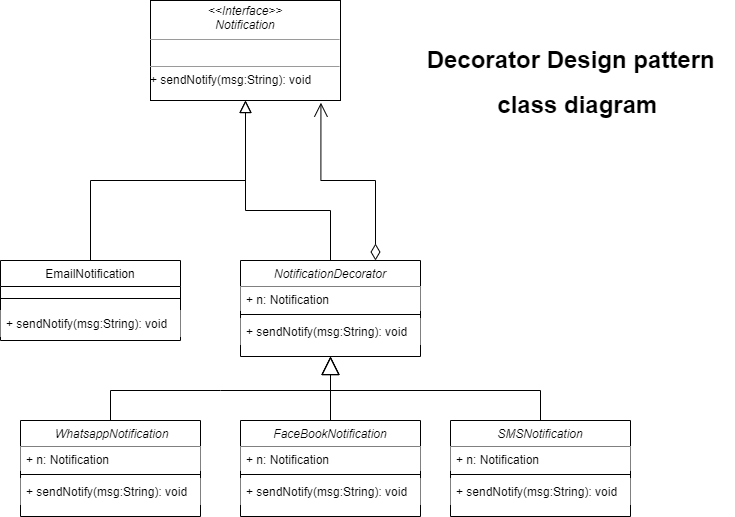

The diagram above was exported from draw.io. Its source (the exported page's mxGraphModel, read from the mxfile embedded in the PNG):
<mxGraphModel dx="1038" dy="539" grid="1" gridSize="10" guides="1" tooltips="1" connect="1" arrows="1" fold="1" page="1" pageScale="1" pageWidth="827" pageHeight="1169" background="#ffffff" math="0" shadow="0">
  <root>
    <mxCell id="WIyWlLk6GJQsqaUBKTNV-0" />
    <mxCell id="WIyWlLk6GJQsqaUBKTNV-1" parent="WIyWlLk6GJQsqaUBKTNV-0" />
    <mxCell id="zkfFHV4jXpPFQw0GAbJ--6" value="EmailNotification" style="swimlane;fontStyle=0;align=center;verticalAlign=top;childLayout=stackLayout;horizontal=1;startSize=26;horizontalStack=0;resizeParent=1;resizeLast=0;collapsible=1;marginBottom=0;rounded=0;shadow=0;strokeWidth=1;" parent="WIyWlLk6GJQsqaUBKTNV-1" vertex="1">
      <mxGeometry y="360" width="180" height="80" as="geometry">
        <mxRectangle x="130" y="380" width="160" height="26" as="alternateBounds" />
      </mxGeometry>
    </mxCell>
    <mxCell id="zkfFHV4jXpPFQw0GAbJ--9" value="" style="line;html=1;strokeWidth=1;align=left;verticalAlign=middle;spacingTop=-1;spacingLeft=3;spacingRight=3;rotatable=0;labelPosition=right;points=[];portConstraint=eastwest;" parent="zkfFHV4jXpPFQw0GAbJ--6" vertex="1">
      <mxGeometry y="26" width="180" height="24" as="geometry" />
    </mxCell>
    <mxCell id="OO8RjuRYywMkcol_5FIz-1" value="+ sendNotify(msg:String): void" style="text;strokeColor=none;fillColor=default;align=left;verticalAlign=top;spacingLeft=4;spacingRight=4;overflow=hidden;rotatable=0;points=[[0,0.5],[1,0.5]];portConstraint=eastwest;" parent="zkfFHV4jXpPFQw0GAbJ--6" vertex="1">
      <mxGeometry y="50" width="180" height="26" as="geometry" />
    </mxCell>
    <mxCell id="zkfFHV4jXpPFQw0GAbJ--12" value="" style="endArrow=block;endSize=10;endFill=0;shadow=0;strokeWidth=1;rounded=0;edgeStyle=elbowEdgeStyle;elbow=vertical;entryX=0.5;entryY=1;entryDx=0;entryDy=0;" parent="WIyWlLk6GJQsqaUBKTNV-1" source="zkfFHV4jXpPFQw0GAbJ--6" target="OO8RjuRYywMkcol_5FIz-6" edge="1">
      <mxGeometry width="160" relative="1" as="geometry">
        <mxPoint x="200" y="203" as="sourcePoint" />
        <mxPoint x="275" y="226" as="targetPoint" />
      </mxGeometry>
    </mxCell>
    <mxCell id="zkfFHV4jXpPFQw0GAbJ--16" value="" style="endArrow=block;endSize=10;endFill=0;shadow=0;strokeWidth=1;rounded=0;edgeStyle=elbowEdgeStyle;elbow=vertical;entryX=0.5;entryY=1;entryDx=0;entryDy=0;exitX=0.5;exitY=0;exitDx=0;exitDy=0;" parent="WIyWlLk6GJQsqaUBKTNV-1" source="OO8RjuRYywMkcol_5FIz-2" target="OO8RjuRYywMkcol_5FIz-6" edge="1">
      <mxGeometry width="160" relative="1" as="geometry">
        <mxPoint x="410" y="360" as="sourcePoint" />
        <mxPoint x="275" y="226" as="targetPoint" />
        <Array as="points">
          <mxPoint x="290" y="310" />
        </Array>
      </mxGeometry>
    </mxCell>
    <mxCell id="OO8RjuRYywMkcol_5FIz-2" value="NotificationDecorator" style="swimlane;fontStyle=2;align=center;verticalAlign=top;childLayout=stackLayout;horizontal=1;startSize=26;horizontalStack=0;resizeParent=1;resizeLast=0;collapsible=1;marginBottom=0;rounded=0;shadow=0;strokeWidth=1;fillStyle=solid;gradientColor=none;" parent="WIyWlLk6GJQsqaUBKTNV-1" vertex="1">
      <mxGeometry x="240" y="360" width="180" height="96" as="geometry">
        <mxRectangle x="230" y="140" width="160" height="26" as="alternateBounds" />
      </mxGeometry>
    </mxCell>
    <mxCell id="OO8RjuRYywMkcol_5FIz-10" value="+ n: Notification" style="text;align=left;verticalAlign=top;spacingLeft=4;spacingRight=4;overflow=hidden;rotatable=0;points=[[0,0.5],[1,0.5]];portConstraint=eastwest;fillColor=default;" parent="OO8RjuRYywMkcol_5FIz-2" vertex="1">
      <mxGeometry y="26" width="180" height="24" as="geometry" />
    </mxCell>
    <mxCell id="PlV-vukpIibkvk7E5GBm-1" value="" style="line;html=1;strokeWidth=1;align=left;verticalAlign=middle;spacingTop=-1;spacingLeft=3;spacingRight=3;rotatable=0;labelPosition=right;points=[];portConstraint=eastwest;" vertex="1" parent="OO8RjuRYywMkcol_5FIz-2">
      <mxGeometry y="50" width="180" height="8" as="geometry" />
    </mxCell>
    <mxCell id="OO8RjuRYywMkcol_5FIz-4" value="+ sendNotify(msg:String): void" style="text;strokeColor=none;fillColor=default;align=left;verticalAlign=top;spacingLeft=4;spacingRight=4;overflow=hidden;rotatable=0;points=[[0,0.5],[1,0.5]];portConstraint=eastwest;" parent="OO8RjuRYywMkcol_5FIz-2" vertex="1">
      <mxGeometry y="58" width="180" height="26" as="geometry" />
    </mxCell>
    <mxCell id="OO8RjuRYywMkcol_5FIz-6" value="&lt;p style=&quot;margin:0px;margin-top:4px;text-align:center;&quot;&gt;&lt;i&gt;&amp;lt;&amp;lt;Interface&amp;gt;&amp;gt;&lt;/i&gt;&lt;br&gt;&lt;span style=&quot;font-style: italic;&quot;&gt;Notification&lt;/span&gt;&lt;br&gt;&lt;/p&gt;&lt;hr size=&quot;1&quot;&gt;&lt;p style=&quot;margin:0px;margin-left:4px;&quot;&gt;&lt;br&gt;&lt;/p&gt;&lt;hr size=&quot;1&quot;&gt;+ sendNotify(msg:String): void&lt;p style=&quot;margin:0px;margin-left:4px;&quot;&gt;&lt;span style=&quot;color: rgba(0, 0, 0, 0); font-family: monospace; font-size: 0px;&quot;&gt;%3CmxGraphModel%3E%3Croot%3E%3CmxCell%20id%3D%220%22%2F%3E%3CmxCell%20id%3D%221%22%20parent%3D%220%22%2F%3E%3CmxCell%20id%3D%222%22%20value%3D%22%2B%20sendNotify(msg%3AString)%3A%20void%22%20style%3D%22text%3BstrokeColor%3Dnone%3BfillColor%3Dnone%3Balign%3Dleft%3BverticalAlign%3Dtop%3BspacingLeft%3D4%3BspacingRight%3D4%3Boverflow%3Dhidden%3Brotatable%3D0%3Bpoints%3D%5B%5B0%2C0.5%5D%2C%5B1%2C0.5%5D%5D%3BportConstraint%3Deastwest%3B%22%20vertex%3D%221%22%20parent%3D%221%22%3E%3CmxGeometry%20y%3D%22410%22%20width%3D%22210%22%20height%3D%2226%22%20as%3D%22geometry%22%2F%3E%3C%2FmxCell%3E%3C%2Froot%3E%3C%2FmxGraphModel%3Es&lt;/span&gt;&lt;br&gt;&lt;/p&gt;" style="verticalAlign=top;align=left;overflow=fill;fontSize=12;fontFamily=Helvetica;html=1;" parent="WIyWlLk6GJQsqaUBKTNV-1" vertex="1">
      <mxGeometry x="150" y="100" width="190" height="100" as="geometry" />
    </mxCell>
    <mxCell id="OO8RjuRYywMkcol_5FIz-12" value="" style="endArrow=open;html=1;endSize=12;startArrow=diamondThin;startSize=14;startFill=0;edgeStyle=orthogonalEdgeStyle;align=left;verticalAlign=bottom;rounded=0;entryX=0.897;entryY=1.022;entryDx=0;entryDy=0;entryPerimeter=0;exitX=0.75;exitY=0;exitDx=0;exitDy=0;" parent="WIyWlLk6GJQsqaUBKTNV-1" source="OO8RjuRYywMkcol_5FIz-2" target="OO8RjuRYywMkcol_5FIz-6" edge="1">
      <mxGeometry x="-1" y="-107" relative="1" as="geometry">
        <mxPoint x="330" y="380" as="sourcePoint" />
        <mxPoint x="490" y="380" as="targetPoint" />
        <mxPoint x="-12" y="50" as="offset" />
      </mxGeometry>
    </mxCell>
    <mxCell id="PlV-vukpIibkvk7E5GBm-0" value="" style="endArrow=block;endSize=16;endFill=0;html=1;rounded=0;strokeWidth=1;entryX=0.5;entryY=1;entryDx=0;entryDy=0;exitX=0.5;exitY=0;exitDx=0;exitDy=0;" edge="1" parent="WIyWlLk6GJQsqaUBKTNV-1" source="PlV-vukpIibkvk7E5GBm-2" target="OO8RjuRYywMkcol_5FIz-2">
      <mxGeometry width="160" relative="1" as="geometry">
        <mxPoint x="470" y="440" as="sourcePoint" />
        <mxPoint x="770" y="340" as="targetPoint" />
        <Array as="points">
          <mxPoint x="540" y="490" />
          <mxPoint x="330" y="490" />
        </Array>
      </mxGeometry>
    </mxCell>
    <mxCell id="PlV-vukpIibkvk7E5GBm-2" value="SMSNotification" style="swimlane;fontStyle=2;align=center;verticalAlign=top;childLayout=stackLayout;horizontal=1;startSize=26;horizontalStack=0;resizeParent=1;resizeLast=0;collapsible=1;marginBottom=0;rounded=0;shadow=0;strokeWidth=1;fillStyle=solid;gradientColor=none;" vertex="1" parent="WIyWlLk6GJQsqaUBKTNV-1">
      <mxGeometry x="450" y="520" width="180" height="96" as="geometry">
        <mxRectangle x="230" y="140" width="160" height="26" as="alternateBounds" />
      </mxGeometry>
    </mxCell>
    <mxCell id="PlV-vukpIibkvk7E5GBm-3" value="+ n: Notification" style="text;align=left;verticalAlign=top;spacingLeft=4;spacingRight=4;overflow=hidden;rotatable=0;points=[[0,0.5],[1,0.5]];portConstraint=eastwest;fillColor=default;" vertex="1" parent="PlV-vukpIibkvk7E5GBm-2">
      <mxGeometry y="26" width="180" height="24" as="geometry" />
    </mxCell>
    <mxCell id="PlV-vukpIibkvk7E5GBm-4" value="" style="line;html=1;strokeWidth=1;align=left;verticalAlign=middle;spacingTop=-1;spacingLeft=3;spacingRight=3;rotatable=0;labelPosition=right;points=[];portConstraint=eastwest;" vertex="1" parent="PlV-vukpIibkvk7E5GBm-2">
      <mxGeometry y="50" width="180" height="8" as="geometry" />
    </mxCell>
    <mxCell id="PlV-vukpIibkvk7E5GBm-5" value="+ sendNotify(msg:String): void" style="text;strokeColor=none;fillColor=default;align=left;verticalAlign=top;spacingLeft=4;spacingRight=4;overflow=hidden;rotatable=0;points=[[0,0.5],[1,0.5]];portConstraint=eastwest;" vertex="1" parent="PlV-vukpIibkvk7E5GBm-2">
      <mxGeometry y="58" width="180" height="26" as="geometry" />
    </mxCell>
    <mxCell id="PlV-vukpIibkvk7E5GBm-6" value="FaceBookNotification" style="swimlane;fontStyle=2;align=center;verticalAlign=top;childLayout=stackLayout;horizontal=1;startSize=26;horizontalStack=0;resizeParent=1;resizeLast=0;collapsible=1;marginBottom=0;rounded=0;shadow=0;strokeWidth=1;fillStyle=solid;gradientColor=none;" vertex="1" parent="WIyWlLk6GJQsqaUBKTNV-1">
      <mxGeometry x="240" y="520" width="180" height="96" as="geometry">
        <mxRectangle x="230" y="140" width="160" height="26" as="alternateBounds" />
      </mxGeometry>
    </mxCell>
    <mxCell id="PlV-vukpIibkvk7E5GBm-7" value="+ n: Notification" style="text;align=left;verticalAlign=top;spacingLeft=4;spacingRight=4;overflow=hidden;rotatable=0;points=[[0,0.5],[1,0.5]];portConstraint=eastwest;fillColor=default;" vertex="1" parent="PlV-vukpIibkvk7E5GBm-6">
      <mxGeometry y="26" width="180" height="24" as="geometry" />
    </mxCell>
    <mxCell id="PlV-vukpIibkvk7E5GBm-8" value="" style="line;html=1;strokeWidth=1;align=left;verticalAlign=middle;spacingTop=-1;spacingLeft=3;spacingRight=3;rotatable=0;labelPosition=right;points=[];portConstraint=eastwest;" vertex="1" parent="PlV-vukpIibkvk7E5GBm-6">
      <mxGeometry y="50" width="180" height="8" as="geometry" />
    </mxCell>
    <mxCell id="PlV-vukpIibkvk7E5GBm-9" value="+ sendNotify(msg:String): void" style="text;strokeColor=none;fillColor=default;align=left;verticalAlign=top;spacingLeft=4;spacingRight=4;overflow=hidden;rotatable=0;points=[[0,0.5],[1,0.5]];portConstraint=eastwest;" vertex="1" parent="PlV-vukpIibkvk7E5GBm-6">
      <mxGeometry y="58" width="180" height="26" as="geometry" />
    </mxCell>
    <mxCell id="PlV-vukpIibkvk7E5GBm-10" value=" WhatsappNotification" style="swimlane;fontStyle=2;align=center;verticalAlign=top;childLayout=stackLayout;horizontal=1;startSize=26;horizontalStack=0;resizeParent=1;resizeLast=0;collapsible=1;marginBottom=0;rounded=0;shadow=0;strokeWidth=1;fillStyle=solid;gradientColor=none;" vertex="1" parent="WIyWlLk6GJQsqaUBKTNV-1">
      <mxGeometry x="20" y="520" width="180" height="96" as="geometry">
        <mxRectangle x="230" y="140" width="160" height="26" as="alternateBounds" />
      </mxGeometry>
    </mxCell>
    <mxCell id="PlV-vukpIibkvk7E5GBm-11" value="+ n: Notification" style="text;align=left;verticalAlign=top;spacingLeft=4;spacingRight=4;overflow=hidden;rotatable=0;points=[[0,0.5],[1,0.5]];portConstraint=eastwest;fillColor=default;" vertex="1" parent="PlV-vukpIibkvk7E5GBm-10">
      <mxGeometry y="26" width="180" height="24" as="geometry" />
    </mxCell>
    <mxCell id="PlV-vukpIibkvk7E5GBm-12" value="" style="line;html=1;strokeWidth=1;align=left;verticalAlign=middle;spacingTop=-1;spacingLeft=3;spacingRight=3;rotatable=0;labelPosition=right;points=[];portConstraint=eastwest;" vertex="1" parent="PlV-vukpIibkvk7E5GBm-10">
      <mxGeometry y="50" width="180" height="8" as="geometry" />
    </mxCell>
    <mxCell id="PlV-vukpIibkvk7E5GBm-13" value="+ sendNotify(msg:String): void" style="text;strokeColor=none;fillColor=default;align=left;verticalAlign=top;spacingLeft=4;spacingRight=4;overflow=hidden;rotatable=0;points=[[0,0.5],[1,0.5]];portConstraint=eastwest;" vertex="1" parent="PlV-vukpIibkvk7E5GBm-10">
      <mxGeometry y="58" width="180" height="26" as="geometry" />
    </mxCell>
    <mxCell id="PlV-vukpIibkvk7E5GBm-14" value="" style="endArrow=block;endSize=16;endFill=0;html=1;rounded=0;strokeWidth=1;exitX=0.5;exitY=0;exitDx=0;exitDy=0;entryX=0.5;entryY=1;entryDx=0;entryDy=0;" edge="1" parent="WIyWlLk6GJQsqaUBKTNV-1" source="PlV-vukpIibkvk7E5GBm-10" target="OO8RjuRYywMkcol_5FIz-2">
      <mxGeometry width="160" relative="1" as="geometry">
        <mxPoint x="550" y="530" as="sourcePoint" />
        <mxPoint x="320" y="460" as="targetPoint" />
        <Array as="points">
          <mxPoint x="110" y="490" />
          <mxPoint x="220" y="490" />
          <mxPoint x="330" y="490" />
        </Array>
      </mxGeometry>
    </mxCell>
    <mxCell id="PlV-vukpIibkvk7E5GBm-20" value="" style="endArrow=block;endSize=16;endFill=0;html=1;rounded=0;strokeWidth=1;exitX=0.5;exitY=0;exitDx=0;exitDy=0;entryX=0.5;entryY=1;entryDx=0;entryDy=0;" edge="1" parent="WIyWlLk6GJQsqaUBKTNV-1" source="PlV-vukpIibkvk7E5GBm-6" target="OO8RjuRYywMkcol_5FIz-2">
      <mxGeometry width="160" relative="1" as="geometry">
        <mxPoint x="370" y="784" as="sourcePoint" />
        <mxPoint x="390" y="470" as="targetPoint" />
        <Array as="points" />
      </mxGeometry>
    </mxCell>
    <mxCell id="PlV-vukpIibkvk7E5GBm-21" value="&lt;h1&gt;Decorator Design pattern&amp;nbsp;&lt;/h1&gt;&lt;h1&gt;&amp;nbsp;class diagram&lt;/h1&gt;" style="text;html=1;spacing=5;spacingTop=-20;whiteSpace=wrap;overflow=hidden;rounded=0;fillStyle=solid;align=center;fillColor=default;" vertex="1" parent="WIyWlLk6GJQsqaUBKTNV-1">
      <mxGeometry x="414" y="140" width="320" height="100" as="geometry" />
    </mxCell>
  </root>
</mxGraphModel>